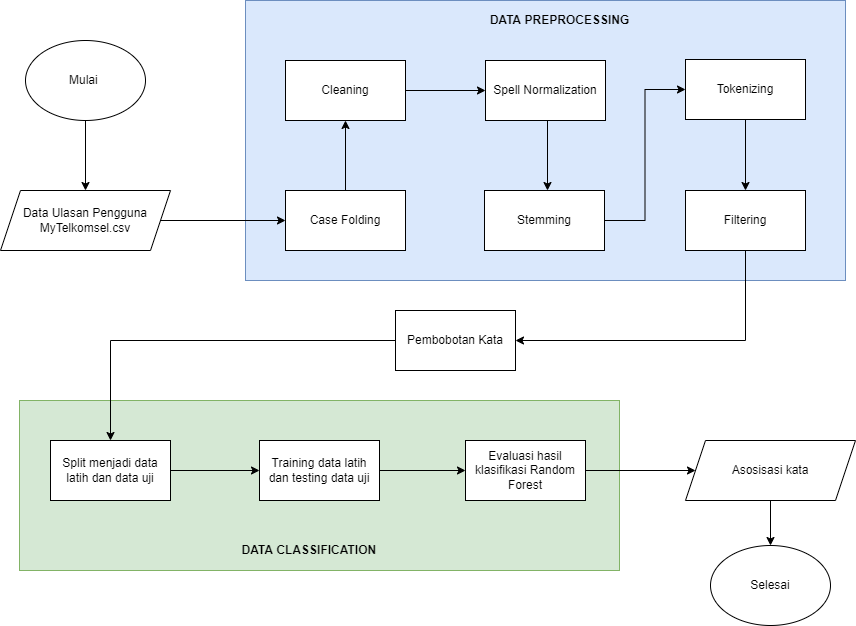

The diagram above was exported from draw.io. Its source (the exported page's mxGraphModel, read from the mxfile embedded in the PNG):
<mxGraphModel dx="1038" dy="499" grid="1" gridSize="10" guides="1" tooltips="1" connect="1" arrows="1" fold="1" page="1" pageScale="1" pageWidth="827" pageHeight="1169" math="0" shadow="0">
  <root>
    <mxCell id="0" />
    <mxCell id="1" parent="0" />
    <mxCell id="sU9h5j-jGYKvA2uS6twR-31" value="" style="rounded=0;whiteSpace=wrap;html=1;fontSize=12;labelBackgroundColor=#99CCFF;labelBorderColor=none;fillColor=#d5e8d4;strokeColor=#82b366;" vertex="1" parent="1">
      <mxGeometry x="54" y="400" width="600" height="170" as="geometry" />
    </mxCell>
    <mxCell id="sU9h5j-jGYKvA2uS6twR-11" value="" style="rounded=0;whiteSpace=wrap;html=1;fontSize=12;labelBackgroundColor=#99CCFF;labelBorderColor=none;fillColor=#dae8fc;strokeColor=#6c8ebf;" vertex="1" parent="1">
      <mxGeometry x="280" width="600" height="280" as="geometry" />
    </mxCell>
    <mxCell id="sU9h5j-jGYKvA2uS6twR-3" style="edgeStyle=orthogonalEdgeStyle;rounded=0;orthogonalLoop=1;jettySize=auto;html=1;entryX=0.5;entryY=0;entryDx=0;entryDy=0;fontSize=12;" edge="1" parent="1" source="sU9h5j-jGYKvA2uS6twR-1" target="sU9h5j-jGYKvA2uS6twR-2">
      <mxGeometry relative="1" as="geometry" />
    </mxCell>
    <mxCell id="sU9h5j-jGYKvA2uS6twR-1" value="Mulai&amp;nbsp;" style="ellipse;whiteSpace=wrap;html=1;fontSize=12;" vertex="1" parent="1">
      <mxGeometry x="60" y="40" width="120" height="80" as="geometry" />
    </mxCell>
    <mxCell id="sU9h5j-jGYKvA2uS6twR-5" style="edgeStyle=orthogonalEdgeStyle;rounded=0;orthogonalLoop=1;jettySize=auto;html=1;entryX=0;entryY=0.5;entryDx=0;entryDy=0;fontSize=12;" edge="1" parent="1" source="sU9h5j-jGYKvA2uS6twR-2" target="sU9h5j-jGYKvA2uS6twR-4">
      <mxGeometry relative="1" as="geometry" />
    </mxCell>
    <mxCell id="sU9h5j-jGYKvA2uS6twR-2" value="Data Ulasan Pengguna MyTelkomsel.csv" style="shape=parallelogram;perimeter=parallelogramPerimeter;whiteSpace=wrap;html=1;fixedSize=1;fontSize=12;" vertex="1" parent="1">
      <mxGeometry x="35" y="190" width="170" height="60" as="geometry" />
    </mxCell>
    <mxCell id="sU9h5j-jGYKvA2uS6twR-14" style="edgeStyle=orthogonalEdgeStyle;rounded=0;orthogonalLoop=1;jettySize=auto;html=1;fontSize=12;fontColor=default;" edge="1" parent="1" source="sU9h5j-jGYKvA2uS6twR-4" target="sU9h5j-jGYKvA2uS6twR-6">
      <mxGeometry relative="1" as="geometry" />
    </mxCell>
    <mxCell id="sU9h5j-jGYKvA2uS6twR-4" value="Case Folding" style="rounded=0;whiteSpace=wrap;html=1;fontSize=12;" vertex="1" parent="1">
      <mxGeometry x="320" y="190" width="120" height="60" as="geometry" />
    </mxCell>
    <mxCell id="sU9h5j-jGYKvA2uS6twR-15" style="edgeStyle=orthogonalEdgeStyle;rounded=0;orthogonalLoop=1;jettySize=auto;html=1;fontSize=12;fontColor=default;" edge="1" parent="1" source="sU9h5j-jGYKvA2uS6twR-6" target="sU9h5j-jGYKvA2uS6twR-7">
      <mxGeometry relative="1" as="geometry" />
    </mxCell>
    <mxCell id="sU9h5j-jGYKvA2uS6twR-6" value="Cleaning" style="rounded=0;whiteSpace=wrap;html=1;fontSize=12;" vertex="1" parent="1">
      <mxGeometry x="320" y="60" width="120" height="60" as="geometry" />
    </mxCell>
    <mxCell id="sU9h5j-jGYKvA2uS6twR-16" style="edgeStyle=orthogonalEdgeStyle;rounded=0;orthogonalLoop=1;jettySize=auto;html=1;fontSize=12;fontColor=default;" edge="1" parent="1">
      <mxGeometry relative="1" as="geometry">
        <mxPoint x="583" y="120" as="sourcePoint" />
        <mxPoint x="582" y="190" as="targetPoint" />
        <Array as="points">
          <mxPoint x="582" y="120" />
        </Array>
      </mxGeometry>
    </mxCell>
    <mxCell id="sU9h5j-jGYKvA2uS6twR-7" value="Spell Normalization" style="rounded=0;whiteSpace=wrap;html=1;fontSize=12;" vertex="1" parent="1">
      <mxGeometry x="520" y="60" width="120" height="60" as="geometry" />
    </mxCell>
    <mxCell id="sU9h5j-jGYKvA2uS6twR-17" style="edgeStyle=orthogonalEdgeStyle;rounded=0;orthogonalLoop=1;jettySize=auto;html=1;entryX=0;entryY=0.5;entryDx=0;entryDy=0;fontSize=12;fontColor=default;" edge="1" parent="1" source="sU9h5j-jGYKvA2uS6twR-8" target="sU9h5j-jGYKvA2uS6twR-9">
      <mxGeometry relative="1" as="geometry" />
    </mxCell>
    <mxCell id="sU9h5j-jGYKvA2uS6twR-8" value="Stemming" style="rounded=0;whiteSpace=wrap;html=1;fontSize=12;" vertex="1" parent="1">
      <mxGeometry x="519" y="190" width="120" height="60" as="geometry" />
    </mxCell>
    <mxCell id="sU9h5j-jGYKvA2uS6twR-18" style="edgeStyle=orthogonalEdgeStyle;rounded=0;orthogonalLoop=1;jettySize=auto;html=1;entryX=0.5;entryY=0;entryDx=0;entryDy=0;fontSize=12;fontColor=default;" edge="1" parent="1" source="sU9h5j-jGYKvA2uS6twR-9" target="sU9h5j-jGYKvA2uS6twR-10">
      <mxGeometry relative="1" as="geometry" />
    </mxCell>
    <mxCell id="sU9h5j-jGYKvA2uS6twR-9" value="Tokenizing" style="rounded=0;whiteSpace=wrap;html=1;fontSize=12;" vertex="1" parent="1">
      <mxGeometry x="720" y="59" width="120" height="60" as="geometry" />
    </mxCell>
    <mxCell id="sU9h5j-jGYKvA2uS6twR-20" style="edgeStyle=orthogonalEdgeStyle;rounded=0;orthogonalLoop=1;jettySize=auto;html=1;entryX=1;entryY=0.5;entryDx=0;entryDy=0;fontSize=12;fontColor=default;" edge="1" parent="1" source="sU9h5j-jGYKvA2uS6twR-10" target="sU9h5j-jGYKvA2uS6twR-19">
      <mxGeometry relative="1" as="geometry">
        <Array as="points">
          <mxPoint x="780" y="340" />
        </Array>
      </mxGeometry>
    </mxCell>
    <mxCell id="sU9h5j-jGYKvA2uS6twR-10" value="Filtering" style="rounded=0;whiteSpace=wrap;html=1;fontSize=12;" vertex="1" parent="1">
      <mxGeometry x="720" y="190" width="120" height="60" as="geometry" />
    </mxCell>
    <mxCell id="sU9h5j-jGYKvA2uS6twR-12" value="&lt;b&gt;DATA PREPROCESSING&lt;/b&gt;" style="text;html=1;align=center;verticalAlign=middle;resizable=0;points=[];autosize=1;strokeColor=none;fillColor=none;fontSize=12;fontColor=default;" vertex="1" parent="1">
      <mxGeometry x="519" y="10" width="150" height="20" as="geometry" />
    </mxCell>
    <mxCell id="sU9h5j-jGYKvA2uS6twR-23" style="edgeStyle=orthogonalEdgeStyle;rounded=0;orthogonalLoop=1;jettySize=auto;html=1;entryX=0.5;entryY=0;entryDx=0;entryDy=0;fontSize=12;fontColor=default;" edge="1" parent="1" source="sU9h5j-jGYKvA2uS6twR-19" target="sU9h5j-jGYKvA2uS6twR-21">
      <mxGeometry relative="1" as="geometry" />
    </mxCell>
    <mxCell id="sU9h5j-jGYKvA2uS6twR-19" value="Pembobotan Kata" style="rounded=0;whiteSpace=wrap;html=1;fontSize=12;" vertex="1" parent="1">
      <mxGeometry x="430" y="310" width="120" height="60" as="geometry" />
    </mxCell>
    <mxCell id="sU9h5j-jGYKvA2uS6twR-24" style="edgeStyle=orthogonalEdgeStyle;rounded=0;orthogonalLoop=1;jettySize=auto;html=1;entryX=0;entryY=0.5;entryDx=0;entryDy=0;fontSize=12;fontColor=default;" edge="1" parent="1" source="sU9h5j-jGYKvA2uS6twR-21" target="sU9h5j-jGYKvA2uS6twR-22">
      <mxGeometry relative="1" as="geometry" />
    </mxCell>
    <mxCell id="sU9h5j-jGYKvA2uS6twR-21" value="&lt;span style=&quot;&quot;&gt;Split menjadi data latih dan data uji&lt;/span&gt;" style="rounded=0;whiteSpace=wrap;html=1;labelBackgroundColor=none;labelBorderColor=none;fontSize=12;fontColor=default;" vertex="1" parent="1">
      <mxGeometry x="85" y="440" width="120" height="60" as="geometry" />
    </mxCell>
    <mxCell id="sU9h5j-jGYKvA2uS6twR-26" style="edgeStyle=orthogonalEdgeStyle;rounded=0;orthogonalLoop=1;jettySize=auto;html=1;entryX=0;entryY=0.5;entryDx=0;entryDy=0;fontSize=12;fontColor=default;" edge="1" parent="1" source="sU9h5j-jGYKvA2uS6twR-22" target="sU9h5j-jGYKvA2uS6twR-25">
      <mxGeometry relative="1" as="geometry" />
    </mxCell>
    <mxCell id="sU9h5j-jGYKvA2uS6twR-22" value="&lt;span style=&quot;&quot;&gt;Training data latih dan testing data uji&lt;/span&gt;" style="rounded=0;whiteSpace=wrap;html=1;labelBackgroundColor=none;labelBorderColor=none;fontSize=12;fontColor=default;" vertex="1" parent="1">
      <mxGeometry x="294" y="440" width="120" height="60" as="geometry" />
    </mxCell>
    <mxCell id="sU9h5j-jGYKvA2uS6twR-29" style="edgeStyle=orthogonalEdgeStyle;rounded=0;orthogonalLoop=1;jettySize=auto;html=1;entryX=0;entryY=0.5;entryDx=0;entryDy=0;fontSize=12;fontColor=default;" edge="1" parent="1" source="sU9h5j-jGYKvA2uS6twR-25" target="sU9h5j-jGYKvA2uS6twR-27">
      <mxGeometry relative="1" as="geometry" />
    </mxCell>
    <mxCell id="sU9h5j-jGYKvA2uS6twR-25" value="&lt;span style=&quot;&quot;&gt;Evaluasi hasil klasifikasi Random Forest&lt;/span&gt;" style="rounded=0;whiteSpace=wrap;html=1;labelBackgroundColor=none;labelBorderColor=none;fontSize=12;fontColor=default;" vertex="1" parent="1">
      <mxGeometry x="500" y="440" width="120" height="60" as="geometry" />
    </mxCell>
    <mxCell id="sU9h5j-jGYKvA2uS6twR-30" style="edgeStyle=orthogonalEdgeStyle;rounded=0;orthogonalLoop=1;jettySize=auto;html=1;entryX=0.5;entryY=0;entryDx=0;entryDy=0;fontSize=12;fontColor=default;" edge="1" parent="1" source="sU9h5j-jGYKvA2uS6twR-27" target="sU9h5j-jGYKvA2uS6twR-28">
      <mxGeometry relative="1" as="geometry" />
    </mxCell>
    <mxCell id="sU9h5j-jGYKvA2uS6twR-27" value="Asosisasi kata" style="shape=parallelogram;perimeter=parallelogramPerimeter;whiteSpace=wrap;html=1;fixedSize=1;fontSize=12;" vertex="1" parent="1">
      <mxGeometry x="720" y="440" width="170" height="60" as="geometry" />
    </mxCell>
    <mxCell id="sU9h5j-jGYKvA2uS6twR-28" value="Selesai" style="ellipse;whiteSpace=wrap;html=1;fontSize=12;" vertex="1" parent="1">
      <mxGeometry x="745" y="545" width="120" height="80" as="geometry" />
    </mxCell>
    <mxCell id="sU9h5j-jGYKvA2uS6twR-32" value="&lt;b&gt;DATA CLASSIFICATION&amp;nbsp;&lt;/b&gt;" style="text;html=1;align=center;verticalAlign=middle;resizable=0;points=[];autosize=1;strokeColor=none;fillColor=none;fontSize=12;fontColor=default;" vertex="1" parent="1">
      <mxGeometry x="270" y="540" width="150" height="20" as="geometry" />
    </mxCell>
  </root>
</mxGraphModel>